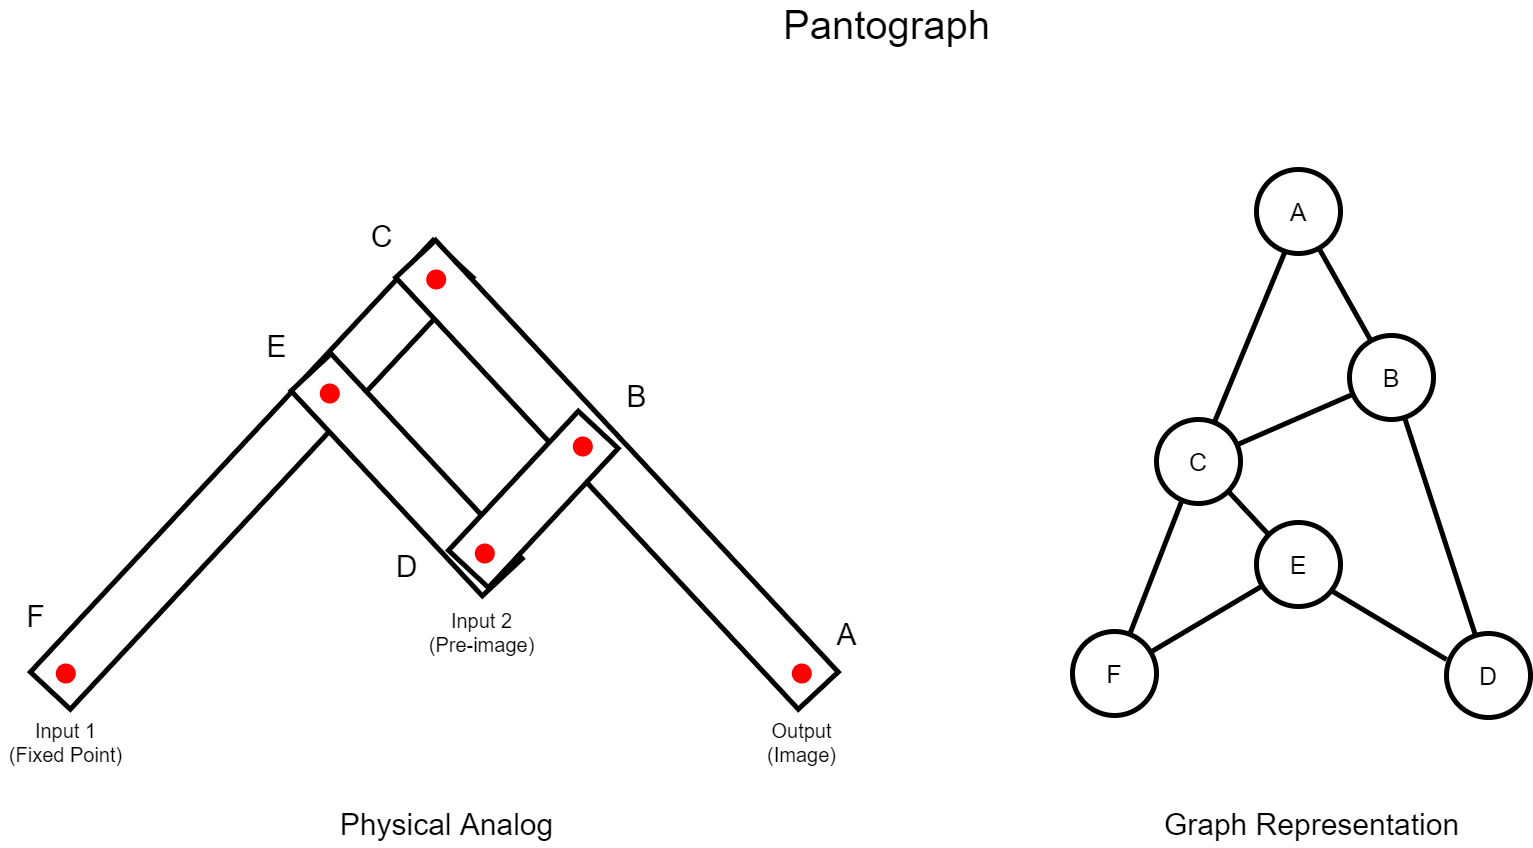

The diagram above was exported from draw.io. Its source (the exported page's mxGraphModel, read from the mxfile embedded in the PNG):
<mxGraphModel dx="3220" dy="1270" grid="1" gridSize="10" guides="1" tooltips="1" connect="1" arrows="1" fold="1" page="1" pageScale="1" pageWidth="850" pageHeight="1100" math="0" shadow="0">
  <root>
    <mxCell id="0" />
    <mxCell id="1" parent="0" />
    <mxCell id="hVKXmUSB4kL9hf2QDEB_-3" value="" style="rounded=0;whiteSpace=wrap;html=1;strokeWidth=5;rotation=-47;" parent="1" vertex="1">
      <mxGeometry x="-870" y="608" width="590.3" height="54.54" as="geometry" />
    </mxCell>
    <mxCell id="hVKXmUSB4kL9hf2QDEB_-5" value="&lt;font style=&quot;font-size: 40px&quot;&gt;Pantograph&lt;/font&gt;" style="text;html=1;align=center;verticalAlign=middle;resizable=0;points=[];autosize=1;strokeColor=none;fillColor=none;" parent="1" vertex="1">
      <mxGeometry x="-50" y="170" width="220" height="30" as="geometry" />
    </mxCell>
    <mxCell id="hVKXmUSB4kL9hf2QDEB_-6" value="&lt;font style=&quot;font-size: 30px&quot;&gt;Physical Analog&lt;/font&gt;" style="text;html=1;align=center;verticalAlign=middle;resizable=0;points=[];autosize=1;strokeColor=none;fillColor=none;fontSize=35;" parent="1" vertex="1">
      <mxGeometry x="-494.7" y="958" width="230" height="50" as="geometry" />
    </mxCell>
    <mxCell id="hVKXmUSB4kL9hf2QDEB_-7" value="&lt;font style=&quot;font-size: 30px&quot;&gt;Graph Representation&lt;/font&gt;" style="text;html=1;align=center;verticalAlign=middle;resizable=0;points=[];autosize=1;strokeColor=none;fillColor=none;fontSize=35;" parent="1" vertex="1">
      <mxGeometry x="330" y="958" width="310" height="50" as="geometry" />
    </mxCell>
    <mxCell id="hVKXmUSB4kL9hf2QDEB_-16" value="Output&lt;br&gt;(Image)" style="text;html=1;align=center;verticalAlign=middle;resizable=0;points=[];autosize=1;strokeColor=none;fillColor=none;fontSize=20;" parent="1" vertex="1">
      <mxGeometry x="-64.69999999999999" y="878" width="80" height="50" as="geometry" />
    </mxCell>
    <mxCell id="hVKXmUSB4kL9hf2QDEB_-17" value="Input 1&lt;br&gt;(Fixed Point)" style="text;html=1;align=center;verticalAlign=middle;resizable=0;points=[];autosize=1;strokeColor=none;fillColor=none;fontSize=20;" parent="1" vertex="1">
      <mxGeometry x="-825.7" y="878" width="130" height="50" as="geometry" />
    </mxCell>
    <mxCell id="xVEMnbXXrlIf342GqU6R-2" value="" style="rounded=0;whiteSpace=wrap;html=1;strokeWidth=5;rotation=-133;" vertex="1" parent="1">
      <mxGeometry x="-504.69999999999993" y="608" width="590.3" height="54.54" as="geometry" />
    </mxCell>
    <mxCell id="xVEMnbXXrlIf342GqU6R-3" value="" style="rounded=0;whiteSpace=wrap;html=1;strokeWidth=5;rotation=-133;" vertex="1" parent="1">
      <mxGeometry x="-560" y="608" width="280.3" height="54.54" as="geometry" />
    </mxCell>
    <mxCell id="xVEMnbXXrlIf342GqU6R-4" value="" style="rounded=0;whiteSpace=wrap;html=1;strokeWidth=5;rotation=-47;" vertex="1" parent="1">
      <mxGeometry x="-388.29999999999995" y="632.65" width="190.3" height="54.54" as="geometry" />
    </mxCell>
    <mxCell id="hVKXmUSB4kL9hf2QDEB_-10" value="" style="ellipse;whiteSpace=wrap;html=1;aspect=fixed;fontSize=30;strokeWidth=5;strokeColor=none;fillColor=#FF0000;" parent="1" vertex="1">
      <mxGeometry x="-506.7" y="544" width="20" height="20" as="geometry" />
    </mxCell>
    <mxCell id="xVEMnbXXrlIf342GqU6R-5" value="" style="ellipse;whiteSpace=wrap;html=1;aspect=fixed;fontSize=30;strokeWidth=5;strokeColor=none;fillColor=#FF0000;" vertex="1" parent="1">
      <mxGeometry x="-400.29999999999995" y="430" width="20" height="20" as="geometry" />
    </mxCell>
    <mxCell id="xVEMnbXXrlIf342GqU6R-6" value="" style="ellipse;whiteSpace=wrap;html=1;aspect=fixed;fontSize=30;strokeWidth=5;strokeColor=none;fillColor=#FF0000;" vertex="1" parent="1">
      <mxGeometry x="-253.7" y="597" width="20" height="20" as="geometry" />
    </mxCell>
    <mxCell id="xVEMnbXXrlIf342GqU6R-7" value="" style="ellipse;whiteSpace=wrap;html=1;aspect=fixed;fontSize=30;strokeWidth=5;strokeColor=none;fillColor=#FF0000;" vertex="1" parent="1">
      <mxGeometry x="-351.7" y="704" width="20" height="20" as="geometry" />
    </mxCell>
    <mxCell id="xVEMnbXXrlIf342GqU6R-8" value="" style="ellipse;whiteSpace=wrap;html=1;aspect=fixed;fontSize=30;strokeWidth=5;strokeColor=none;fillColor=#FF0000;" vertex="1" parent="1">
      <mxGeometry x="-770.7" y="824" width="20" height="20" as="geometry" />
    </mxCell>
    <mxCell id="xVEMnbXXrlIf342GqU6R-9" value="" style="ellipse;whiteSpace=wrap;html=1;aspect=fixed;fontSize=30;strokeWidth=5;strokeColor=none;fillColor=#FF0000;" vertex="1" parent="1">
      <mxGeometry x="-34.69999999999999" y="824" width="20" height="20" as="geometry" />
    </mxCell>
    <mxCell id="xVEMnbXXrlIf342GqU6R-10" value="Input 2&lt;br&gt;(Pre-image)" style="text;html=1;align=center;verticalAlign=middle;resizable=0;points=[];autosize=1;strokeColor=none;fillColor=none;fontSize=20;" vertex="1" parent="1">
      <mxGeometry x="-404.7" y="768" width="120" height="50" as="geometry" />
    </mxCell>
    <mxCell id="xVEMnbXXrlIf342GqU6R-13" value="&lt;font style=&quot;font-size: 30px&quot;&gt;A&lt;/font&gt;" style="text;html=1;align=center;verticalAlign=middle;resizable=0;points=[];autosize=1;strokeColor=none;fillColor=none;fontSize=35;" vertex="1" parent="1">
      <mxGeometry y="768" width="40" height="50" as="geometry" />
    </mxCell>
    <mxCell id="xVEMnbXXrlIf342GqU6R-15" value="&lt;font style=&quot;font-size: 30px&quot;&gt;F&lt;/font&gt;" style="text;html=1;align=center;verticalAlign=middle;resizable=0;points=[];autosize=1;strokeColor=none;fillColor=none;fontSize=35;" vertex="1" parent="1">
      <mxGeometry x="-805.7" y="750" width="30" height="50" as="geometry" />
    </mxCell>
    <mxCell id="xVEMnbXXrlIf342GqU6R-16" value="&lt;font style=&quot;font-size: 30px&quot;&gt;D&lt;/font&gt;" style="text;html=1;align=center;verticalAlign=middle;resizable=0;points=[];autosize=1;strokeColor=none;fillColor=none;fontSize=35;" vertex="1" parent="1">
      <mxGeometry x="-439.85" y="700" width="40" height="50" as="geometry" />
    </mxCell>
    <mxCell id="xVEMnbXXrlIf342GqU6R-17" value="&lt;font style=&quot;font-size: 30px&quot;&gt;E&lt;/font&gt;" style="text;html=1;align=center;verticalAlign=middle;resizable=0;points=[];autosize=1;strokeColor=none;fillColor=none;fontSize=35;" vertex="1" parent="1">
      <mxGeometry x="-570" y="480" width="40" height="50" as="geometry" />
    </mxCell>
    <mxCell id="xVEMnbXXrlIf342GqU6R-18" value="&lt;font style=&quot;font-size: 30px&quot;&gt;C&lt;/font&gt;" style="text;html=1;align=center;verticalAlign=middle;resizable=0;points=[];autosize=1;strokeColor=none;fillColor=none;fontSize=35;" vertex="1" parent="1">
      <mxGeometry x="-465" y="370" width="40" height="50" as="geometry" />
    </mxCell>
    <mxCell id="xVEMnbXXrlIf342GqU6R-19" value="&lt;font style=&quot;font-size: 30px&quot;&gt;B&lt;/font&gt;" style="text;html=1;align=center;verticalAlign=middle;resizable=0;points=[];autosize=1;strokeColor=none;fillColor=none;fontSize=35;" vertex="1" parent="1">
      <mxGeometry x="-210" y="530" width="40" height="50" as="geometry" />
    </mxCell>
    <mxCell id="xVEMnbXXrlIf342GqU6R-22" value="&lt;span style=&quot;font-size: 25px&quot;&gt;A&lt;/span&gt;" style="ellipse;whiteSpace=wrap;html=1;aspect=fixed;strokeWidth=5;" vertex="1" parent="1">
      <mxGeometry x="430" y="330" width="84" height="84" as="geometry" />
    </mxCell>
    <mxCell id="xVEMnbXXrlIf342GqU6R-25" value="&lt;span style=&quot;font-size: 25px&quot;&gt;B&lt;/span&gt;" style="ellipse;whiteSpace=wrap;html=1;aspect=fixed;strokeWidth=5;" vertex="1" parent="1">
      <mxGeometry x="523" y="496" width="84" height="84" as="geometry" />
    </mxCell>
    <mxCell id="xVEMnbXXrlIf342GqU6R-26" value="&lt;span style=&quot;font-size: 25px&quot;&gt;C&lt;/span&gt;" style="ellipse;whiteSpace=wrap;html=1;aspect=fixed;strokeWidth=5;" vertex="1" parent="1">
      <mxGeometry x="330" y="580" width="84" height="84" as="geometry" />
    </mxCell>
    <mxCell id="xVEMnbXXrlIf342GqU6R-27" value="&lt;span style=&quot;font-size: 25px&quot;&gt;E&lt;/span&gt;" style="ellipse;whiteSpace=wrap;html=1;aspect=fixed;strokeWidth=5;" vertex="1" parent="1">
      <mxGeometry x="430" y="683" width="84" height="84" as="geometry" />
    </mxCell>
    <mxCell id="xVEMnbXXrlIf342GqU6R-28" value="&lt;span style=&quot;font-size: 25px&quot;&gt;D&lt;/span&gt;" style="ellipse;whiteSpace=wrap;html=1;aspect=fixed;strokeWidth=5;" vertex="1" parent="1">
      <mxGeometry x="620" y="794" width="84" height="84" as="geometry" />
    </mxCell>
    <mxCell id="xVEMnbXXrlIf342GqU6R-29" value="&lt;span style=&quot;font-size: 25px&quot;&gt;F&lt;/span&gt;" style="ellipse;whiteSpace=wrap;html=1;aspect=fixed;strokeWidth=5;" vertex="1" parent="1">
      <mxGeometry x="246" y="792" width="84" height="84" as="geometry" />
    </mxCell>
    <mxCell id="xVEMnbXXrlIf342GqU6R-31" value="" style="endArrow=none;html=1;rounded=0;strokeWidth=5;" edge="1" parent="1" source="xVEMnbXXrlIf342GqU6R-25" target="xVEMnbXXrlIf342GqU6R-22">
      <mxGeometry width="50" height="50" relative="1" as="geometry">
        <mxPoint x="330" y="490" as="sourcePoint" />
        <mxPoint x="380" y="440" as="targetPoint" />
      </mxGeometry>
    </mxCell>
    <mxCell id="xVEMnbXXrlIf342GqU6R-32" value="" style="endArrow=none;html=1;rounded=0;strokeWidth=5;" edge="1" parent="1" source="xVEMnbXXrlIf342GqU6R-27" target="xVEMnbXXrlIf342GqU6R-29">
      <mxGeometry width="50" height="50" relative="1" as="geometry">
        <mxPoint x="400" y="760" as="sourcePoint" />
        <mxPoint x="659.9960000000002" y="495.99600000000004" as="targetPoint" />
      </mxGeometry>
    </mxCell>
    <mxCell id="xVEMnbXXrlIf342GqU6R-33" value="" style="endArrow=none;html=1;rounded=0;strokeWidth=5;entryX=0.3;entryY=0.971;entryDx=0;entryDy=0;entryPerimeter=0;" edge="1" parent="1" source="xVEMnbXXrlIf342GqU6R-29" target="xVEMnbXXrlIf342GqU6R-26">
      <mxGeometry width="50" height="50" relative="1" as="geometry">
        <mxPoint x="703.3395761119391" y="471.2185370796001" as="sourcePoint" />
        <mxPoint x="649.9960000000001" y="379.9960000000001" as="targetPoint" />
      </mxGeometry>
    </mxCell>
    <mxCell id="xVEMnbXXrlIf342GqU6R-34" value="" style="endArrow=none;html=1;rounded=0;strokeWidth=5;" edge="1" parent="1" source="xVEMnbXXrlIf342GqU6R-28" target="xVEMnbXXrlIf342GqU6R-25">
      <mxGeometry width="50" height="50" relative="1" as="geometry">
        <mxPoint x="713.3395761119391" y="481.2185370796001" as="sourcePoint" />
        <mxPoint x="659.9960000000001" y="389.9960000000001" as="targetPoint" />
      </mxGeometry>
    </mxCell>
    <mxCell id="xVEMnbXXrlIf342GqU6R-35" value="" style="endArrow=none;html=1;rounded=0;strokeWidth=5;entryX=0.908;entryY=0.821;entryDx=0;entryDy=0;exitX=0;exitY=0.31;exitDx=0;exitDy=0;exitPerimeter=0;entryPerimeter=0;" edge="1" parent="1" source="xVEMnbXXrlIf342GqU6R-28" target="xVEMnbXXrlIf342GqU6R-27">
      <mxGeometry width="50" height="50" relative="1" as="geometry">
        <mxPoint x="723.3395761119391" y="491.2185370796001" as="sourcePoint" />
        <mxPoint x="669.9960000000001" y="399.9960000000001" as="targetPoint" />
      </mxGeometry>
    </mxCell>
    <mxCell id="xVEMnbXXrlIf342GqU6R-36" value="" style="endArrow=none;html=1;rounded=0;strokeWidth=5;entryX=1;entryY=1;entryDx=0;entryDy=0;exitX=0;exitY=0;exitDx=0;exitDy=0;" edge="1" parent="1" source="xVEMnbXXrlIf342GqU6R-27" target="xVEMnbXXrlIf342GqU6R-26">
      <mxGeometry width="50" height="50" relative="1" as="geometry">
        <mxPoint x="733.3395761119391" y="501.2185370796001" as="sourcePoint" />
        <mxPoint x="679.9960000000001" y="409.9960000000001" as="targetPoint" />
      </mxGeometry>
    </mxCell>
    <mxCell id="xVEMnbXXrlIf342GqU6R-37" value="" style="endArrow=none;html=1;rounded=0;strokeWidth=5;" edge="1" parent="1" source="xVEMnbXXrlIf342GqU6R-26" target="xVEMnbXXrlIf342GqU6R-25">
      <mxGeometry width="50" height="50" relative="1" as="geometry">
        <mxPoint x="743.3395761119391" y="511.2185370796001" as="sourcePoint" />
        <mxPoint x="689.9960000000001" y="419.9960000000001" as="targetPoint" />
      </mxGeometry>
    </mxCell>
    <mxCell id="xVEMnbXXrlIf342GqU6R-38" value="" style="endArrow=none;html=1;rounded=0;strokeWidth=5;entryX=0.341;entryY=0.975;entryDx=0;entryDy=0;entryPerimeter=0;" edge="1" parent="1" source="xVEMnbXXrlIf342GqU6R-26" target="xVEMnbXXrlIf342GqU6R-22">
      <mxGeometry width="50" height="50" relative="1" as="geometry">
        <mxPoint x="753.3395761119391" y="521.2185370796001" as="sourcePoint" />
        <mxPoint x="699.9960000000001" y="429.9960000000001" as="targetPoint" />
      </mxGeometry>
    </mxCell>
  </root>
</mxGraphModel>